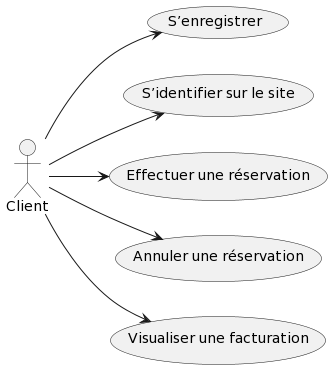

The diagram above was rendered by PlantUML. Its source (embedded in the PNG):
@startuml
left to right direction
:Client:-->(S’enregistrer)
:Client:-->(S’identifier sur le site)
:Client:-->(Effectuer une réservation)
:Client:-->(Annuler une réservation)
:Client:-->(Visualiser une facturation)
@enduml